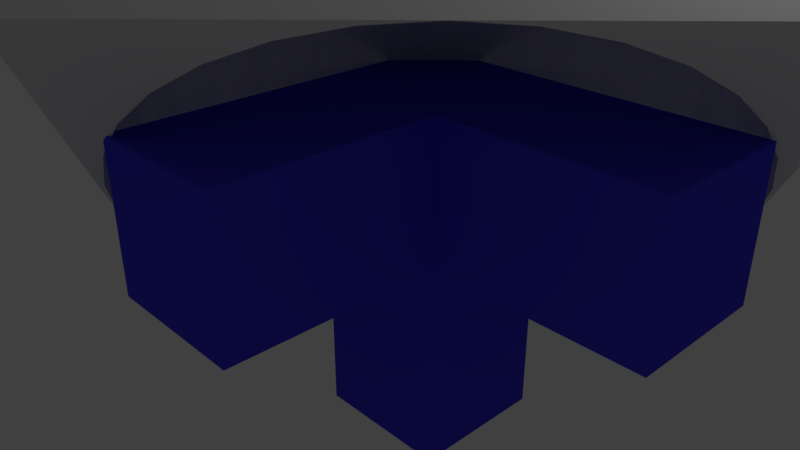 # Source: cornerv3.blend  (saved by Blender 2.79.0; exported with 4.5.12 LTS)
import bpy
from mathutils import Matrix  # noqa: F401  (used for matrix-valued properties, if any)

bpy.ops.wm.read_factory_settings(use_empty=True)
scene = bpy.context.scene
scene.name = 'Scene'

# ---- collections
col_collection_1 = bpy.data.collections.new('Collection 1'); scene.collection.children.link(col_collection_1)

# ---- materials (node trees are filled in below, after node groups)
mat_material = bpy.data.materials.new('Material')
mat_material.alpha_threshold = 0.0
mat_material.use_transparent_shadow = False
mat_material.preview_render_type = 'CUBE'
mat_material.diffuse_color = (0.06347, 0.05181, 0.8, 1.0)
mat_material.specular_color = (0.03864, 0.1624, 1.0)
mat_material.roughness = 0.5
mat_material.line_color = (0.0, 0.0, 0.0, 1.0)

# ---- material node trees

# ---- world
world_world = bpy.data.worlds.new('World'); scene.world = world_world
world_world.color = (0.05088, 0.05088, 0.05088)
world_world.use_sun_shadow = False
world_world.sun_shadow_jitter_overblur = 0.0
world_world.cycles.sampling_method = 'MANUAL'

# ---- cameras
cam_camera = bpy.data.cameras.new('Camera')
cam_camera.clip_end = 100.0
cam_camera.lens = 35.0
cam_camera.sensor_width = 32.0
cam_camera.sensor_height = 18.0
cam_camera.ortho_scale = 7.314
cam_camera.dof.focus_distance = 0.0
cam_camera.dof.aperture_fstop = 128.0

# ---- lights
light_lamp = bpy.data.lights.new('Lamp', 'POINT')
light_lamp.transmission_factor = 0.0
light_lamp.cutoff_distance = 30.0
light_lamp.energy = 100.0
light_lamp.shadow_buffer_clip_start = 1.001
light_lamp.shadow_soft_size = 0.1
light_lamp.shadow_maximum_resolution = 0.006
light_lamp.use_absolute_resolution = True

# ---- meshes
me_cube_002 = bpy.data.meshes.new('Cube.002')
me_cube_002.from_pydata([(-2.469e-07, 0.9808, 1.03), (-2.469e-07, 0.5556, 0.3939), (0.1913, 0.9619, 1.03), (0.1802, 0.9061, 0.8427), (0.1622, 0.8155, 0.6698), (0.1379, 0.6935, 0.5183), (0.1084, 0.5449, 0.3939), (0.07466, 0.3753, 0.3015), (0.03806, 0.1913, 0.2446), (0.3753, 0.9061, 1.03), (0.3536, 0.8536, 0.8427), (0.3182, 0.7682, 0.6698), (0.2706, 0.6533, 0.5183), (0.2126, 0.5133, 0.3939), (0.1464, 0.3536, 0.3015), (0.07466, 0.1802, 0.2446), (0.5449, 0.8155, 1.03), (0.5133, 0.7682, 0.8427), (0.4619, 0.6913, 0.6698), (0.3928, 0.5879, 0.5183), (0.3087, 0.4619, 0.3939), (0.2126, 0.3182, 0.3015), (0.1084, 0.1622, 0.2446), (0.6935, 0.6935, 1.03), (0.6533, 0.6533, 0.8427), (0.5879, 0.5879, 0.6698), (0.5, 0.5, 0.5183), (0.3928, 0.3928, 0.3939), (0.2706, 0.2706, 0.3015), (0.1379, 0.1379, 0.2446), (0.8155, 0.5449, 1.03), (0.7682, 0.5133, 0.8427), (0.6913, 0.4619, 0.6698), (0.5879, 0.3928, 0.5183), (0.4619, 0.3087, 0.3939), (0.3182, 0.2126, 0.3015), (0.1622, 0.1084, 0.2446), (0.9061, 0.3753, 1.03), (0.8536, 0.3536, 0.8427), (0.7682, 0.3182, 0.6698), (0.6533, 0.2706, 0.5183), (0.5133, 0.2126, 0.3939), (0.3536, 0.1464, 0.3015), (0.1802, 0.07466, 0.2446), (0.9619, 0.1913, 1.03), (0.9061, 0.1802, 0.8427), (0.8155, 0.1622, 0.6698), (0.6935, 0.1379, 0.5183), (0.5449, 0.1084, 0.3939), (0.3753, 0.07466, 0.3015), (0.1913, 0.03806, 0.2446), (0.9808, -5.018e-07, 1.03), (0.9239, -3.379e-07, 0.8427), (0.8315, -4.422e-07, 0.6698), (0.7071, -4.273e-07, 0.5183), (0.5556, -4.496e-07, 0.3939), (0.3827, -4.124e-07, 0.3015), (0.1951, -4.161e-07, 0.2446), (0.9619, -0.1913, 1.03), (0.9061, -0.1802, 0.8427), (0.8155, -0.1622, 0.6698), (0.6935, -0.138, 0.5183), (0.5449, -0.1084, 0.3939), (0.3753, -0.07466, 0.3015), (0.1913, -0.03806, 0.2446), (0.9061, -0.3753, 1.03), (0.8536, -0.3536, 0.8427), (0.7682, -0.3182, 0.6698), (0.6533, -0.2706, 0.5183), (0.5133, -0.2126, 0.3939), (0.3536, -0.1464, 0.3015), (0.1802, -0.07466, 0.2446), (0.8155, -0.5449, 1.03), (0.7682, -0.5133, 0.8427), (0.6913, -0.4619, 0.6698), (0.5879, -0.3928, 0.5183), (0.4619, -0.3087, 0.3939), (0.3182, -0.2126, 0.3015), (0.1622, -0.1084, 0.2446), (0.6935, -0.6935, 1.03), (0.6533, -0.6533, 0.8427), (0.5879, -0.5879, 0.6698), (0.5, -0.5, 0.5183), (0.3928, -0.3928, 0.3939), (0.2706, -0.2706, 0.3015), (0.1379, -0.138, 0.2446), (0.5449, -0.8155, 1.03), (0.5133, -0.7682, 0.8427), (0.4619, -0.6913, 0.6698), (0.3928, -0.5879, 0.5183), (0.3087, -0.4619, 0.3939), (0.2126, -0.3182, 0.3015), (0.1084, -0.1622, 0.2446), (-2.469e-07, -4.339e-07, 0.2254), (0.3753, -0.9061, 1.03), (0.3536, -0.8536, 0.8427), (0.3182, -0.7682, 0.6698), (0.2706, -0.6533, 0.5183), (0.2126, -0.5133, 0.3939), (0.1464, -0.3536, 0.3015), (0.07466, -0.1802, 0.2446), (0.1913, -0.9619, 1.03), (0.1802, -0.9061, 0.8427), (0.1622, -0.8155, 0.6698), (0.1379, -0.6935, 0.5183), (0.1084, -0.5449, 0.3939), (0.07466, -0.3753, 0.3015), (0.03806, -0.1913, 0.2446), (-3.324e-07, -0.9808, 1.03), (-1.834e-07, -0.9239, 0.8427), (-3.324e-07, -0.8315, 0.6698), (-2.728e-07, -0.7071, 0.5183), (-2.579e-07, -0.5556, 0.3939), (-2.43e-07, -0.3827, 0.3015), (-2.43e-07, -0.1951, 0.2446), (-0.1913, -0.9619, 1.03), (-0.1802, -0.9061, 0.8427), (-0.1622, -0.8155, 0.6698), (-0.1379, -0.6935, 0.5183), (-0.1084, -0.5449, 0.3939), (-0.07466, -0.3753, 0.3015), (-0.03806, -0.1913, 0.2446), (-0.3753, -0.9061, 1.03), (-0.3536, -0.8536, 0.8427), (-0.3182, -0.7682, 0.6698), (-0.2706, -0.6533, 0.5183), (-0.2126, -0.5133, 0.3939), (-0.1464, -0.3536, 0.3015), (-0.07466, -0.1802, 0.2446), (-0.5449, -0.8155, 1.03), (-0.5133, -0.7682, 0.8427), (-0.4619, -0.6913, 0.6698), (-0.3928, -0.5879, 0.5183), (-0.3087, -0.4619, 0.3939), (-0.2126, -0.3182, 0.3015), (-0.1084, -0.1622, 0.2446), (-0.6935, -0.6935, 1.03), (-0.6533, -0.6533, 0.8427), (-0.5879, -0.5879, 0.6698), (-0.5, -0.5, 0.5183), (-0.3928, -0.3928, 0.3939), (-0.2706, -0.2706, 0.3015), (-0.1379, -0.138, 0.2446), (-0.8155, -0.5449, 1.03), (-0.7682, -0.5133, 0.8427), (-0.6913, -0.4619, 0.6698), (-0.5879, -0.3928, 0.5183), (-0.4619, -0.3087, 0.3939), (-0.3182, -0.2126, 0.3015), (-0.1622, -0.1084, 0.2446), (-0.9061, -0.3753, 1.03), (-0.8536, -0.3536, 0.8427), (-0.7682, -0.3182, 0.6698), (-0.6533, -0.2706, 0.5183), (-0.5133, -0.2126, 0.3939), (-0.3536, -0.1464, 0.3015), (-0.1802, -0.07466, 0.2446), (-0.9619, -0.1913, 1.03), (-0.9061, -0.1802, 0.8427), (-0.8155, -0.1622, 0.6698), (-0.6935, -0.1379, 0.5183), (-0.5449, -0.1084, 0.3939), (-0.3753, -0.07466, 0.3015), (-0.1913, -0.03806, 0.2446), (-0.9808, -2.037e-07, 1.03), (-0.9239, -4.273e-07, 0.8427), (-0.8315, -2.484e-07, 0.6698), (-0.7071, -2.931e-07, 0.5183), (-0.5556, -3.677e-07, 0.3939), (-0.3827, -3.602e-07, 0.3015), (-0.1951, -4.235e-07, 0.2446), (-0.9619, 0.1913, 1.03), (-0.9061, 0.1802, 0.8427), (-0.8155, 0.1622, 0.6698), (-0.6935, 0.1379, 0.5183), (-0.5449, 0.1084, 0.3939), (-0.3753, 0.07466, 0.3015), (-0.1913, 0.03806, 0.2446), (-0.9061, 0.3753, 1.03), (-0.8536, 0.3536, 0.8427), (-0.7682, 0.3182, 0.6698), (-0.6533, 0.2706, 0.5183), (-0.5133, 0.2126, 0.3939), (-0.3536, 0.1464, 0.3015), (-0.1802, 0.07466, 0.2446), (-0.8155, 0.5449, 1.03), (-0.7682, 0.5133, 0.8427), (-0.6913, 0.4619, 0.6698), (-0.5879, 0.3928, 0.5183), (-0.4619, 0.3087, 0.3939), (-0.3182, 0.2126, 0.3015), (-0.1622, 0.1084, 0.2446), (-0.6935, 0.6935, 1.03), (-0.6533, 0.6533, 0.8427), (-0.5879, 0.5879, 0.6698), (-0.5, 0.5, 0.5183), (-0.3928, 0.3928, 0.3939), (-0.2706, 0.2706, 0.3015), (-0.1379, 0.1379, 0.2446), (-0.5449, 0.8155, 1.03), (-0.5133, 0.7682, 0.8427), (-0.4619, 0.6913, 0.6698), (-0.3928, 0.5879, 0.5183), (-0.3087, 0.4619, 0.3939), (-0.2126, 0.3182, 0.3015), (-0.1084, 0.1622, 0.2446), (-0.3753, 0.9061, 1.03), (-0.3536, 0.8536, 0.8427), (-0.3182, 0.7682, 0.6698), (-0.2706, 0.6533, 0.5183), (-0.2126, 0.5133, 0.3939), (-0.1464, 0.3536, 0.3015), (-0.07466, 0.1802, 0.2446), (-0.1913, 0.9619, 1.03), (-0.1802, 0.9061, 0.8427), (-0.1622, 0.8155, 0.6698), (-0.1379, 0.6935, 0.5183), (-0.1084, 0.5449, 0.3939), (-0.07466, 0.3753, 0.3015), (-0.03806, 0.1913, 0.2446), (-1.834e-07, 0.9239, 0.8427), (2.525e-08, 0.8315, 0.6698), (-9.396e-08, 0.7071, 0.5183), (-1.685e-07, 0.3827, 0.3015), (-2.318e-07, 0.1951, 0.2446), (-1.0, -1.0, -0.786), (-1.0, -1.0, 1.214), (-1.0, 1.0, -0.786), (-1.0, 1.0, 1.214), (1.0, -1.0, -0.786), (1.0, -1.0, 1.214), (1.0, 1.0, -0.786), (1.0, 1.0, 1.214), (0.8305, -0.5549, 1.214), (-0.8305, -0.5549, 1.214), (0.9989, -4.877e-07, 1.214), (0.9797, -0.1949, 1.214), (0.9228, -0.3823, 1.214), (0.7063, -0.7063, 1.214), (0.5549, -0.8305, 1.214), (0.3823, -0.9228, 1.214), (0.1949, -0.9797, 1.214), (-3.464e-07, -0.9989, 1.214), (-0.1949, -0.9797, 1.214), (-0.3823, -0.9228, 1.214), (-0.5549, -0.8305, 1.214), (-0.7063, -0.7063, 1.214), (-0.9228, -0.3823, 1.214), (-0.9797, -0.1949, 1.214), (-0.9989, -2.458e-07, 1.214), (0.9797, 0.1949, 1.214), (-0.9797, 0.1949, 1.214), (0.9228, 0.3823, 1.214), (-0.9228, 0.3823, 1.214), (0.8305, 0.5549, 1.214), (-0.8305, 0.5549, 1.214), (0.7063, 0.7063, 1.214), (0.5549, 0.8305, 1.214), (-0.7063, 0.7063, 1.214), (-0.5549, 0.8305, 1.214), (0.3823, 0.9228, 1.214), (0.1949, 0.9797, 1.214), (-2.469e-07, 0.9989, 1.214), (-0.1949, 0.9797, 1.214), (-0.3823, 0.9228, 1.214)], [], [(221, 4, 3, 220), (222, 5, 4, 221), (1, 6, 5, 222), (223, 7, 6, 1), (224, 8, 7, 223), (93, 8, 224), (0, 2, 261, 262), (220, 3, 2, 0), (3, 10, 9, 2), (4, 11, 10, 3), (5, 12, 11, 4), (6, 13, 12, 5), (7, 14, 13, 6), (8, 15, 14, 7), (93, 15, 8), (2, 9, 260, 261), (14, 21, 20, 13), (15, 22, 21, 14), (93, 22, 15), (9, 16, 257, 260), (10, 17, 16, 9), (11, 18, 17, 10), (12, 19, 18, 11), (13, 20, 19, 12), (17, 24, 23, 16), (18, 25, 24, 17), (19, 26, 25, 18), (20, 27, 26, 19), (21, 28, 27, 20), (22, 29, 28, 21), (93, 29, 22), (16, 23, 256, 257), (28, 35, 34, 27), (29, 36, 35, 28), (93, 36, 29), (23, 30, 254, 256), (24, 31, 30, 23), (25, 32, 31, 24), (26, 33, 32, 25), (27, 34, 33, 26), (32, 39, 38, 31), (33, 40, 39, 32), (34, 41, 40, 33), (35, 42, 41, 34), (36, 43, 42, 35), (93, 43, 36), (30, 37, 252, 254), (31, 38, 37, 30), (43, 50, 49, 42), (93, 50, 43), (37, 44, 250, 252), (38, 45, 44, 37), (39, 46, 45, 38), (40, 47, 46, 39), (41, 48, 47, 40), (42, 49, 48, 41), (47, 54, 53, 46), (48, 55, 54, 47), (49, 56, 55, 48), (50, 57, 56, 49), (93, 57, 50), (44, 51, 235, 250), (45, 52, 51, 44), (46, 53, 52, 45), (93, 64, 57), (51, 58, 236, 235), (52, 59, 58, 51), (53, 60, 59, 52), (54, 61, 60, 53), (55, 62, 61, 54), (56, 63, 62, 55), (57, 64, 63, 56), (61, 68, 67, 60), (62, 69, 68, 61), (63, 70, 69, 62), (64, 71, 70, 63), (93, 71, 64), (58, 65, 237, 236), (59, 66, 65, 58), (60, 67, 66, 59), (93, 78, 71), (65, 72, 233, 237), (66, 73, 72, 65), (67, 74, 73, 66), (68, 75, 74, 67), (69, 76, 75, 68), (70, 77, 76, 69), (71, 78, 77, 70), (76, 83, 82, 75), (77, 84, 83, 76), (78, 85, 84, 77), (93, 85, 78), (72, 79, 238, 233), (73, 80, 79, 72), (74, 81, 80, 73), (75, 82, 81, 74), (79, 86, 239, 238), (80, 87, 86, 79), (81, 88, 87, 80), (82, 89, 88, 81), (83, 90, 89, 82), (84, 91, 90, 83), (85, 92, 91, 84), (93, 92, 85), (90, 98, 97, 89), (91, 99, 98, 90), (92, 100, 99, 91), (93, 100, 92), (86, 94, 240, 239), (87, 95, 94, 86), (88, 96, 95, 87), (89, 97, 96, 88), (95, 102, 101, 94), (96, 103, 102, 95), (97, 104, 103, 96), (98, 105, 104, 97), (99, 106, 105, 98), (100, 107, 106, 99), (93, 107, 100), (94, 101, 241, 240), (106, 113, 112, 105), (107, 114, 113, 106), (93, 114, 107), (101, 108, 242, 241), (102, 109, 108, 101), (103, 110, 109, 102), (104, 111, 110, 103), (105, 112, 111, 104), (110, 117, 116, 109), (111, 118, 117, 110), (112, 119, 118, 111), (113, 120, 119, 112), (114, 121, 120, 113), (93, 121, 114), (108, 115, 243, 242), (109, 116, 115, 108), (121, 128, 127, 120), (93, 128, 121), (115, 122, 244, 243), (116, 123, 122, 115), (117, 124, 123, 116), (118, 125, 124, 117), (119, 126, 125, 118), (120, 127, 126, 119), (124, 131, 130, 123), (125, 132, 131, 124), (126, 133, 132, 125), (127, 134, 133, 126), (128, 135, 134, 127), (93, 135, 128), (122, 129, 245, 244), (123, 130, 129, 122), (135, 142, 141, 134), (93, 142, 135), (129, 136, 246, 245), (130, 137, 136, 129), (131, 138, 137, 130), (132, 139, 138, 131), (133, 140, 139, 132), (134, 141, 140, 133), (139, 146, 145, 138), (140, 147, 146, 139), (141, 148, 147, 140), (142, 149, 148, 141), (93, 149, 142), (136, 143, 234, 246), (137, 144, 143, 136), (138, 145, 144, 137), (93, 156, 149), (143, 150, 247, 234), (144, 151, 150, 143), (145, 152, 151, 144), (146, 153, 152, 145), (147, 154, 153, 146), (148, 155, 154, 147), (149, 156, 155, 148), (153, 160, 159, 152), (154, 161, 160, 153), (155, 162, 161, 154), (156, 163, 162, 155), (93, 163, 156), (150, 157, 248, 247), (151, 158, 157, 150), (152, 159, 158, 151), (93, 170, 163), (157, 164, 249, 248), (158, 165, 164, 157), (159, 166, 165, 158), (160, 167, 166, 159), (161, 168, 167, 160), (162, 169, 168, 161), (163, 170, 169, 162), (168, 175, 174, 167), (169, 176, 175, 168), (170, 177, 176, 169), (93, 177, 170), (164, 171, 251, 249), (165, 172, 171, 164), (166, 173, 172, 165), (167, 174, 173, 166), (172, 179, 178, 171), (173, 180, 179, 172), (174, 181, 180, 173), (175, 182, 181, 174), (176, 183, 182, 175), (177, 184, 183, 176), (93, 184, 177), (171, 178, 253, 251), (183, 190, 189, 182), (184, 191, 190, 183), (93, 191, 184), (178, 185, 255, 253), (179, 186, 185, 178), (180, 187, 186, 179), (181, 188, 187, 180), (182, 189, 188, 181), (186, 193, 192, 185), (187, 194, 193, 186), (188, 195, 194, 187), (189, 196, 195, 188), (190, 197, 196, 189), (191, 198, 197, 190), (93, 198, 191), (185, 192, 258, 255), (197, 204, 203, 196), (198, 205, 204, 197), (93, 205, 198), (192, 199, 259, 258), (193, 200, 199, 192), (194, 201, 200, 193), (195, 202, 201, 194), (196, 203, 202, 195), (201, 208, 207, 200), (202, 209, 208, 201), (203, 210, 209, 202), (204, 211, 210, 203), (205, 212, 211, 204), (93, 212, 205), (199, 206, 264, 259), (200, 207, 206, 199), (212, 219, 218, 211), (93, 219, 212), (206, 213, 263, 264), (207, 214, 213, 206), (208, 215, 214, 207), (209, 216, 215, 208), (210, 217, 216, 209), (211, 218, 217, 210), (215, 221, 220, 214), (216, 222, 221, 215), (217, 1, 222, 216), (218, 223, 1, 217), (219, 224, 223, 218), (93, 224, 219), (213, 0, 262, 263), (214, 220, 0, 213), (225, 226, 228, 227), (227, 228, 232, 231), (231, 232, 230, 229), (229, 230, 226, 225), (227, 231, 229, 225), (232, 228, 226, 249, 251, 253, 255, 258, 259, 264, 263, 262, 261, 260, 257, 256, 254, 252, 250, 235, 230), (230, 235, 236, 237, 233, 238, 239, 240, 241, 242, 243, 244, 245, 246, 234, 247, 248, 249, 226)])
me_cube_002.use_remesh_preserve_volume = False
me_cube_002.use_remesh_preserve_attributes = False
me_cube_002.use_mirror_vertex_groups = False
me_cube_002.update()
me_cube = bpy.data.meshes.new('Cube')
me_cube.from_pydata([(1.0, 1.0, -1.0), (1.0, -1.0, -1.0), (-1.0, -1.0, -1.0), (-1.0, 1.0, -1.0), (1.0, 1.0, 1.0), (1.0, -1.0, 1.0), (-1.0, -1.0, 1.0), (-1.0, 1.0, 1.0), (4.002, 1.0, -1.0), (4.002, 1.0, 1.0), (4.002, -1.0, 1.0), (4.002, -1.0, -1.0), (1.0, -4.006, -1.0), (1.0, -4.006, 1.0), (-1.0, -4.006, 1.0), (-1.0, -4.006, -1.0), (1.0, 1.0, -4.003), (1.0, -1.0, -4.003), (-1.0, -1.0, -4.003), (-1.0, 1.0, -4.003)], [], [(4, 7, 6, 5), (12, 13, 14, 15), (16, 17, 18, 19), (2, 6, 7, 3), (4, 0, 3, 7), (8, 9, 10, 11), (4, 9, 8, 0), (5, 10, 9, 4), (1, 11, 10, 5), (0, 8, 11, 1), (5, 13, 12, 1), (6, 14, 13, 5), (2, 15, 14, 6), (1, 12, 15, 2), (1, 17, 16, 0), (2, 18, 17, 1), (3, 19, 18, 2), (0, 16, 19, 3)])
me_cube.materials.append(mat_material)
me_cube.use_remesh_preserve_volume = False
me_cube.use_remesh_preserve_attributes = False
me_cube.use_mirror_vertex_groups = False
me_cube.update()

# ---- objects
ob_cube = bpy.data.objects.new('Cube', me_cube_002)
ob_corner = bpy.data.objects.new('corner', me_cube)
ob_lamp = bpy.data.objects.new('Lamp', light_lamp)
ob_camera = bpy.data.objects.new('Camera', cam_camera)

# ---- transforms, parenting, visibility, modifiers, constraints
ob_cube.location = (-0.8933, 0.8768, 1.304)
ob_cube.rotation_euler = (2.278, 0.0, 0.8011)
ob_cube.scale = (4.0, 4.0, 2.28)
ob_cube.lineart.crease_threshold = 0.0
ob_corner.location = (0.0, 0.0, 0.0)
ob_corner.lock_rotations_4d = False
ob_corner.empty_display_type = 'ARROWS'
ob_corner.lineart.crease_threshold = 0.0
ob_lamp.location = (4.076, 1.005, 5.904)
ob_lamp.rotation_euler = (0.6503, 0.05522, 1.866)
ob_lamp.lock_rotations_4d = False
ob_lamp.empty_display_type = 'ARROWS'
ob_lamp.color = (0.0, 0.0, 0.0, 0.0)
ob_lamp.lineart.crease_threshold = 0.0
ob_camera.location = (7.52, -7.698, 4.271)
ob_camera.rotation_euler = (1.109, 0.0, 0.8149)
ob_camera.lock_rotations_4d = False
ob_camera.empty_display_type = 'ARROWS'
ob_camera.color = (0.0, 0.0, 0.0, 0.0)
ob_camera.display_type = 'WIRE'
ob_camera.lineart.crease_threshold = 0.0

# ---- collection membership
col_collection_1.objects.link(ob_cube)
col_collection_1.objects.link(ob_corner)
col_collection_1.objects.link(ob_lamp)
col_collection_1.objects.link(ob_camera)

# ---- scene / render settings (as saved in the file)
scene.camera = ob_camera
scene.frame_start = 1; scene.frame_end = 250; scene.frame_set(1)
scene.render.engine = 'BLENDER_EEVEE_NEXT'
scene.render.resolution_percentage = 50
scene.render.dither_intensity = 0.0
scene.cycles.use_denoising = False
scene.cycles.samples = 128
scene.cycles.sampling_pattern = 'TABULATED_SOBOL'
scene.cycles.use_adaptive_sampling = False
scene.cycles.use_light_tree = False
scene.cycles.blur_glossy = 0.0
scene.cycles.sample_clamp_indirect = 0.0
scene.view_settings.view_transform = 'Standard'
bpy.context.view_layer.update()
